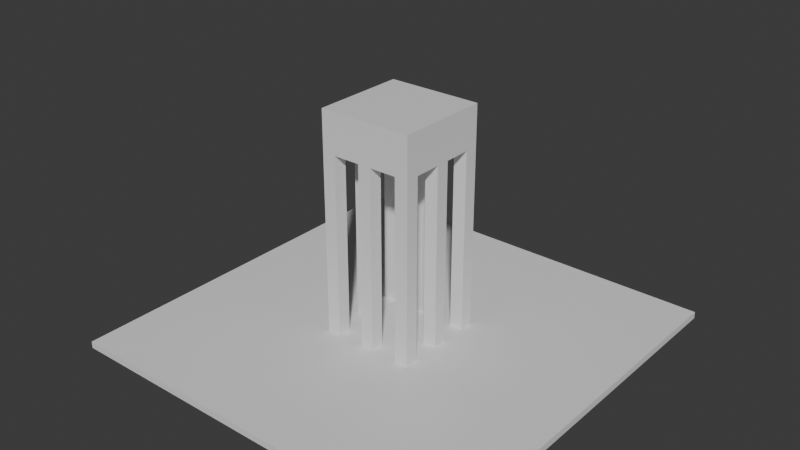 # Source: Environment.blend  (saved by Blender 4.0.36; exported with 4.5.12 LTS)
import bpy
from mathutils import Matrix  # noqa: F401  (used for matrix-valued properties, if any)

bpy.ops.wm.read_factory_settings(use_empty=True)
scene = bpy.context.scene
scene.name = 'Scene'

# ---- collections
col_collection = bpy.data.collections.new('Collection'); scene.collection.children.link(col_collection)

# ---- materials (node trees are filled in below, after node groups)
mat_material_001 = bpy.data.materials.new('Material.001')
mat_material_001.use_transparent_shadow = False
mat_material_002 = bpy.data.materials.new('Material.002')
mat_material_002.use_transparent_shadow = False

# ---- material node trees
mat_material_001.use_nodes = True; mat_material_001.node_tree.nodes.clear()
_N = mat_material_001.node_tree.nodes; _L = mat_material_001.node_tree.links
n0 = _N.new('ShaderNodeBsdfPrincipled'); n0.name = 'Principled BSDF'; n0.location = (10, 300)
n0.inputs[3].default_value = 1.45
n1 = _N.new('ShaderNodeOutputMaterial'); n1.name = 'Material Output'; n1.location = (300, 300)
_L.new(n0.outputs[0], n1.inputs[0])
n1.is_active_output = True
mat_material_002.use_nodes = True; mat_material_002.node_tree.nodes.clear()
_N = mat_material_002.node_tree.nodes; _L = mat_material_002.node_tree.links
n0 = _N.new('ShaderNodeBsdfPrincipled'); n0.name = 'Principled BSDF'; n0.location = (10, 300)
n0.inputs[3].default_value = 1.45
n1 = _N.new('ShaderNodeOutputMaterial'); n1.name = 'Material Output'; n1.location = (300, 300)
_L.new(n0.outputs[0], n1.inputs[0])
n1.is_active_output = True

# ---- world
world_world = bpy.data.worlds.new('World'); scene.world = world_world
world_world.use_nodes = True; world_world.node_tree.nodes.clear()
_N = world_world.node_tree.nodes; _L = world_world.node_tree.links
n0 = _N.new('ShaderNodeOutputWorld'); n0.name = 'World Output'; n0.location = (300, 300)
n1 = _N.new('ShaderNodeBackground'); n1.name = 'Background'; n1.location = (10, 300)
n1.inputs[0].default_value = (0.05088, 0.05088, 0.05088, 1.0)
_L.new(n1.outputs[0], n0.inputs[0])
n0.is_active_output = True
world_world.color = (0.05088, 0.05088, 0.05088)
world_world.use_sun_shadow = False
world_world.sun_shadow_jitter_overblur = 0.0

# ---- meshes
me_plane_001 = bpy.data.meshes.new('Plane.001')
me_plane_001.from_pydata([(-60.0, -60.0, 0.0), (60.0, -60.0, 0.0), (-60.0, 60.0, 0.0), (60.0, 60.0, 0.0), (10.0, -2.0, 0.0), (10.0, -2.0, 54.0), (10.0, 2.0, 0.0), (10.0, 2.0, 54.0), (14.0, -2.0, 0.0), (14.0, -2.0, 54.0), (14.0, 2.0, 0.0), (14.0, 2.0, 54.0), (-14.0, -2.0, 0.0), (-14.0, -2.0, 54.0), (-14.0, 2.0, 0.0), (-14.0, 2.0, 54.0), (-10.0, -2.0, 0.0), (-10.0, -2.0, 54.0), (-10.0, 2.0, 0.0), (-10.0, 2.0, 54.0), (-2.0, 10.0, 0.0), (-2.0, 10.0, 54.0), (-2.0, 14.0, 0.0), (-2.0, 14.0, 54.0), (2.0, 10.0, 0.0), (2.0, 10.0, 54.0), (2.0, 14.0, 0.0), (2.0, 14.0, 54.0), (-2.0, -14.0, 0.0), (-2.0, -14.0, 54.0), (-2.0, -10.0, 0.0), (-2.0, -10.0, 54.0), (2.0, -14.0, 0.0), (2.0, -14.0, 54.0), (2.0, -10.0, 0.0), (2.0, -10.0, 54.0), (10.0, 10.0, 0.0), (10.0, 10.0, 54.0), (10.0, 14.0, 0.0), (10.0, 14.0, 54.0), (14.0, 10.0, 0.0), (14.0, 10.0, 54.0), (14.0, 14.0, 0.0), (14.0, 14.0, 54.0), (-14.0, 10.0, 0.0), (-14.0, 10.0, 54.0), (-14.0, 14.0, 0.0), (-14.0, 14.0, 54.0), (-10.0, 10.0, 0.0), (-10.0, 10.0, 54.0), (-10.0, 14.0, 0.0), (-10.0, 14.0, 54.0), (-14.0, -14.0, 0.0), (-14.0, -14.0, 54.0), (-14.0, -10.0, 0.0), (-14.0, -10.0, 54.0), (-10.0, -14.0, 0.0), (-10.0, -14.0, 54.0), (-10.0, -10.0, 0.0), (-10.0, -10.0, 54.0), (10.0, -14.0, 0.0), (10.0, -14.0, 54.0), (10.0, -10.0, 0.0), (10.0, -10.0, 54.0), (14.0, -14.0, 0.0), (14.0, -14.0, 54.0), (14.0, -10.0, 0.0), (14.0, -10.0, 54.0), (-60.0, -60.0, -2.0), (60.0, -60.0, -2.0), (-60.0, 60.0, -2.0), (60.0, 60.0, -2.0), (-2.0, -2.0, 55.0), (-13.0, -13.0, 65.0), (-2.0, 2.0, 55.0), (-13.0, 13.0, 65.0), (2.0, -2.0, 55.0), (13.0, -13.0, 65.0), (2.0, 2.0, 55.0), (13.0, 13.0, 65.0), (-13.0, 13.0, 55.0), (-13.0, -13.0, 55.0), (13.0, 13.0, 55.0), (13.0, -13.0, 55.0), (-2.0, -2.0, 54.0), (-2.0, 2.0, 54.0), (2.0, -2.0, 54.0), (2.0, 2.0, 54.0), (-14.0, -14.0, 54.0), (-14.0, 14.0, 54.0), (14.0, -14.0, 54.0), (14.0, 14.0, 54.0), (-14.0, -14.0, 66.0), (-14.0, 14.0, 66.0), (14.0, -14.0, 66.0), (14.0, 14.0, 66.0)], [], [(0, 1, 3, 2), (4, 5, 7, 6), (6, 7, 11, 10), (10, 11, 9, 8), (8, 9, 5, 4), (6, 10, 8, 4), (11, 7, 5, 9), (12, 13, 15, 14), (14, 15, 19, 18), (18, 19, 17, 16), (16, 17, 13, 12), (14, 18, 16, 12), (19, 15, 13, 17), (20, 21, 23, 22), (22, 23, 27, 26), (26, 27, 25, 24), (24, 25, 21, 20), (22, 26, 24, 20), (27, 23, 21, 25), (28, 29, 31, 30), (30, 31, 35, 34), (34, 35, 33, 32), (32, 33, 29, 28), (30, 34, 32, 28), (35, 31, 29, 33), (36, 37, 39, 38), (38, 39, 43, 42), (42, 43, 41, 40), (40, 41, 37, 36), (38, 42, 40, 36), (43, 39, 37, 41), (44, 45, 47, 46), (46, 47, 51, 50), (50, 51, 49, 48), (48, 49, 45, 44), (46, 50, 48, 44), (51, 47, 45, 49), (52, 53, 55, 54), (54, 55, 59, 58), (58, 59, 57, 56), (56, 57, 53, 52), (54, 58, 56, 52), (59, 55, 53, 57), (60, 61, 63, 62), (62, 63, 67, 66), (66, 67, 65, 64), (64, 65, 61, 60), (62, 66, 64, 60), (67, 63, 61, 65), (68, 70, 71, 69), (1, 69, 71, 3), (2, 70, 68, 0), (3, 71, 70, 2), (0, 68, 69, 1), (81, 80, 75, 73), (80, 82, 79, 75), (82, 83, 77, 79), (83, 81, 73, 77), (79, 77, 73, 75), (74, 80, 81, 72), (78, 82, 80, 74), (76, 83, 82, 78), (72, 81, 83, 76), (76, 86, 84, 72), (74, 85, 87, 78), (78, 87, 86, 76), (72, 84, 85, 74), (85, 89, 91, 87), (87, 91, 90, 86), (84, 88, 89, 85), (86, 90, 88, 84), (91, 95, 94, 90), (88, 92, 93, 89), (90, 94, 92, 88), (89, 93, 95, 91), (93, 92, 94, 95)])
me_plane_001.polygons.foreach_set('material_index', [0, 1, 1, 1, 1, 1, 1, 1, 1, 1, 1, 1, 1, 1, 1, 1, 1, 1, 1, 1, 1, 1, 1, 1, 1, 1, 1, 1, 1, 1, 1, 1, 1, 1, 1, 1, 1, 1, 1, 1, 1, 1, 1, 1, 1, 1, 1, 1, 1, 0, 0, 0, 0, 0, 0, 0, 0, 0, 0, 0, 0, 0, 0, 0, 0, 0, 0, 0, 0, 0, 0, 0, 0, 0, 0, 0])
_uv = me_plane_001.uv_layers.new(name='UVMap')
_uv.uv.foreach_set('vector', [0.0, 0.0, 1.0, 0.0, 1.0, 1.0, 0.0, 1.0, 0.375, 0.0, 0.625, 0.0, 0.625, 0.25, 0.375, 0.25, 0.375, 0.25, 0.625, 0.25, 0.625, 0.5, 0.375, 0.5, 0.375, 0.5, 0.625, 0.5, 0.625, 0.75, 0.375, 0.75, 0.375, 0.75, 0.625, 0.75, 0.625, 1.0, 0.375, 1.0, 0.125, 0.5, 0.375, 0.5, 0.375, 0.75, 0.125, 0.75, 0.625, 0.5, 0.875, 0.5, 0.875, 0.75, 0.625, 0.75, 0.375, 0.0, 0.625, 0.0, 0.625, 0.25, 0.375, 0.25, 0.375, 0.25, 0.625, 0.25, 0.625, 0.5, 0.375, 0.5, 0.375, 0.5, 0.625, 0.5, 0.625, 0.75, 0.375, 0.75, 0.375, 0.75, 0.625, 0.75, 0.625, 1.0, 0.375, 1.0, 0.125, 0.5, 0.375, 0.5, 0.375, 0.75, 0.125, 0.75, 0.625, 0.5, 0.875, 0.5, 0.875, 0.75, 0.625, 0.75, 0.375, 0.0, 0.625, 0.0, 0.625, 0.25, 0.375, 0.25, 0.375, 0.25, 0.625, 0.25, 0.625, 0.5, 0.375, 0.5, 0.375, 0.5, 0.625, 0.5, 0.625, 0.75, 0.375, 0.75, 0.375, 0.75, 0.625, 0.75, 0.625, 1.0, 0.375, 1.0, 0.125, 0.5, 0.375, 0.5, 0.375, 0.75, 0.125, 0.75, 0.625, 0.5, 0.875, 0.5, 0.875, 0.75, 0.625, 0.75, 0.375, 0.0, 0.625, 0.0, 0.625, 0.25, 0.375, 0.25, 0.375, 0.25, 0.625, 0.25, 0.625, 0.5, 0.375, 0.5, 0.375, 0.5, 0.625, 0.5, 0.625, 0.75, 0.375, 0.75, 0.375, 0.75, 0.625, 0.75, 0.625, 1.0, 0.375, 1.0, 0.125, 0.5, 0.375, 0.5, 0.375, 0.75, 0.125, 0.75, 0.625, 0.5, 0.875, 0.5, 0.875, 0.75, 0.625, 0.75, 0.375, 0.0, 0.625, 0.0, 0.625, 0.25, 0.375, 0.25, 0.375, 0.25, 0.625, 0.25, 0.625, 0.5, 0.375, 0.5, 0.375, 0.5, 0.625, 0.5, 0.625, 0.75, 0.375, 0.75, 0.375, 0.75, 0.625, 0.75, 0.625, 1.0, 0.375, 1.0, 0.125, 0.5, 0.375, 0.5, 0.375, 0.75, 0.125, 0.75, 0.625, 0.5, 0.875, 0.5, 0.875, 0.75, 0.625, 0.75, 0.375, 0.0, 0.625, 0.0, 0.625, 0.25, 0.375, 0.25, 0.375, 0.25, 0.625, 0.25, 0.625, 0.5, 0.375, 0.5, 0.375, 0.5, 0.625, 0.5, 0.625, 0.75, 0.375, 0.75, 0.375, 0.75, 0.625, 0.75, 0.625, 1.0, 0.375, 1.0, 0.125, 0.5, 0.375, 0.5, 0.375, 0.75, 0.125, 0.75, 0.625, 0.5, 0.875, 0.5, 0.875, 0.75, 0.625, 0.75, 0.375, 0.0, 0.625, 0.0, 0.625, 0.25, 0.375, 0.25, 0.375, 0.25, 0.625, 0.25, 0.625, 0.5, 0.375, 0.5, 0.375, 0.5, 0.625, 0.5, 0.625, 0.75, 0.375, 0.75, 0.375, 0.75, 0.625, 0.75, 0.625, 1.0, 0.375, 1.0, 0.125, 0.5, 0.375, 0.5, 0.375, 0.75, 0.125, 0.75, 0.625, 0.5, 0.875, 0.5, 0.875, 0.75, 0.625, 0.75, 0.375, 0.0, 0.625, 0.0, 0.625, 0.25, 0.375, 0.25, 0.375, 0.25, 0.625, 0.25, 0.625, 0.5, 0.375, 0.5, 0.375, 0.5, 0.625, 0.5, 0.625, 0.75, 0.375, 0.75, 0.375, 0.75, 0.625, 0.75, 0.625, 1.0, 0.375, 1.0, 0.125, 0.5, 0.375, 0.5, 0.375, 0.75, 0.125, 0.75, 0.625, 0.5, 0.875, 0.5, 0.875, 0.75, 0.625, 0.75, 0.0, 0.0, 0.0, 1.0, 1.0, 1.0, 1.0, 0.0, 1.0, 0.0, 1.0, 0.0, 1.0, 1.0, 1.0, 1.0, 0.0, 1.0, 0.0, 1.0, 0.0, 0.0, 0.0, 0.0, 1.0, 1.0, 1.0, 1.0, 0.0, 1.0, 0.0, 1.0, 0.0, 0.0, 0.0, 0.0, 1.0, 0.0, 1.0, 0.0, 0.375, 0.0, 0.375, 0.25, 0.625, 0.25, 0.625, 0.0, 0.375, 0.25, 0.375, 0.5, 0.625, 0.5, 0.625, 0.25, 0.375, 0.5, 0.375, 0.75, 0.625, 0.75, 0.625, 0.5, 0.375, 0.75, 0.375, 1.0, 0.625, 1.0, 0.625, 0.75, 0.625, 0.5, 0.625, 0.75, 0.875, 0.75, 0.875, 0.5, 0.2321, 0.6071, 0.125, 0.5, 0.125, 0.75, 0.2321, 0.6429, 0.2679, 0.6071, 0.375, 0.5, 0.125, 0.5, 0.2321, 0.6071, 0.2679, 0.6429, 0.375, 0.75, 0.375, 0.5, 0.2679, 0.6071, 0.2321, 0.6429, 0.125, 0.75, 0.375, 0.75, 0.2679, 0.6429, 0.2679, 0.6429, 0.2679, 0.6429, 0.2321, 0.6429, 0.2321, 0.6429, 0.2321, 0.6071, 0.2321, 0.6071, 0.2679, 0.6071, 0.2679, 0.6071, 0.2679, 0.6071, 0.2679, 0.6071, 0.2679, 0.6429, 0.2679, 0.6429, 0.2321, 0.6429, 0.2321, 0.6429, 0.2321, 0.6071, 0.2321, 0.6071, 0.2321, 0.6071, 0.2321, 0.6071, 0.2679, 0.6071, 0.2679, 0.6071, 0.2679, 0.6071, 0.2679, 0.6071, 0.2679, 0.6429, 0.2679, 0.6429, 0.2321, 0.6429, 0.2321, 0.6429, 0.2321, 0.6071, 0.2321, 0.6071, 0.2679, 0.6429, 0.2679, 0.6429, 0.2321, 0.6429, 0.2321, 0.6429, 0.2679, 0.6071, 0.2679, 0.6071, 0.2679, 0.6429, 0.2679, 0.6429, 0.2321, 0.6429, 0.2321, 0.6429, 0.2321, 0.6071, 0.2321, 0.6071, 0.2679, 0.6429, 0.2679, 0.6429, 0.2321, 0.6429, 0.2321, 0.6429, 0.2321, 0.6071, 0.2321, 0.6071, 0.2679, 0.6071, 0.2679, 0.6071, 0.2321, 0.6071, 0.2321, 0.6429, 0.2679, 0.6429, 0.2679, 0.6071])
me_plane_001.materials.append(mat_material_001)
me_plane_001.materials.append(mat_material_002)
me_plane_001.update()

# ---- objects
ob_plane_col = bpy.data.objects.new('Plane-col', me_plane_001)

# ---- transforms, parenting, visibility, modifiers, constraints
ob_plane_col.location = (0.0, 0.0, 0.0)

# ---- collection membership
col_collection.objects.link(ob_plane_col)

# ---- scene / render settings (as saved in the file)
scene.frame_start = 1; scene.frame_end = 250; scene.frame_set(0)
scene.render.engine = 'BLENDER_EEVEE_NEXT'
scene.cycles.sampling_pattern = 'TABULATED_SOBOL'
bpy.context.view_layer.update()

# ---- added for rendering (the .blend has no active camera and no usable light): camera, sun
cam_auto = bpy.data.cameras.new('AutoCamera')
cam_auto.lens = 50.0
cam_auto.sensor_width = 36.0
cam_auto.clip_end = 2968.6
ob_auto_camera = bpy.data.objects.new('AutoCamera', cam_auto)
scene.collection.objects.link(ob_auto_camera)
ob_auto_camera.location = (169.152, -202.982, 167.321)
ob_auto_camera.rotation_euler = (1.09748, -7.21219e-08, 0.694738)
scene.camera = ob_auto_camera
light_auto_sun = bpy.data.lights.new('AutoSun', 'SUN')
light_auto_sun.energy = 3.0
light_auto_sun.angle = 0.0523599
ob_auto_sun = bpy.data.objects.new('AutoSun', light_auto_sun)
scene.collection.objects.link(ob_auto_sun)
ob_auto_sun.rotation_euler = (0.872665, 0.174533, 0.523599)
bpy.context.view_layer.update()
